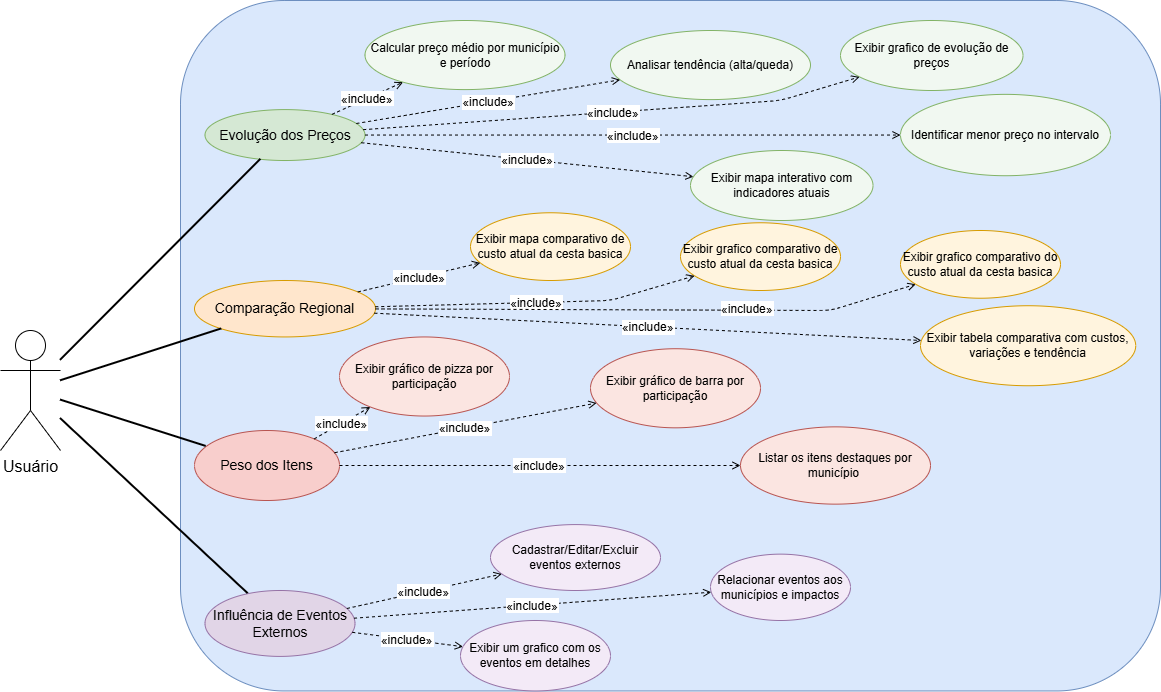

The diagram above was exported from draw.io. Its source (the exported page's mxGraphModel, read from the mxfile embedded in the PNG):
<mxGraphModel dx="1678" dy="1984" grid="1" gridSize="10" guides="1" tooltips="1" connect="1" arrows="1" fold="1" page="1" pageScale="1" pageWidth="850" pageHeight="1100" background="#FFFFFF" math="0" shadow="0">
  <root>
    <mxCell id="0" />
    <mxCell id="1" parent="0" />
    <mxCell id="actorUsuario" value="Usuário" style="shape=umlActor;verticalLabelPosition=bottom;verticalAlign=top;html=1;fontSize=16;" parent="1" vertex="1">
      <mxGeometry x="60" y="280" width="60" height="120" as="geometry" />
    </mxCell>
    <mxCell id="sistema" value="" style="rounded=1;whiteSpace=wrap;html=1;fontSize=14;strokeColor=#6c8ebf;fillColor=#dae8fc;" parent="1" vertex="1">
      <mxGeometry x="240" y="-50" width="980" height="690.45" as="geometry" />
    </mxCell>
    <mxCell id="ucEvolucao" value="Evolução dos Preços" style="ellipse;whiteSpace=wrap;html=1;fontSize=14;strokeColor=#82b366;fillColor=#d5e8d4;" parent="sistema" vertex="1">
      <mxGeometry x="24.5" y="109.09" width="160" height="50.91" as="geometry" />
    </mxCell>
    <mxCell id="ucMedia" value="Calcular preço médio por município e período" style="ellipse;whiteSpace=wrap;html=1;fontSize=12;strokeColor=#82b366;fillColor=#f1f8f1;" parent="sistema" vertex="1">
      <mxGeometry x="184.5" y="20" width="200" height="69.09" as="geometry" />
    </mxCell>
    <mxCell id="ucMenorPreco" value="Identificar menor preço no intervalo" style="ellipse;whiteSpace=wrap;html=1;fontSize=12;strokeColor=#82b366;fillColor=#f1f8f1;" parent="sistema" vertex="1">
      <mxGeometry x="720" y="93.85999999999999" width="210" height="81.36" as="geometry" />
    </mxCell>
    <mxCell id="ucTendencia" value="Analisar tendência (alta/queda)" style="ellipse;whiteSpace=wrap;html=1;fontSize=12;strokeColor=#82b366;fillColor=#f1f8f1;" parent="sistema" vertex="1">
      <mxGeometry x="430" y="30" width="200" height="69.09" as="geometry" />
    </mxCell>
    <mxCell id="ucMapa" value="Exibir mapa interativo com indicadores atuais" style="ellipse;whiteSpace=wrap;html=1;fontSize=12;strokeColor=#82b366;fillColor=#f1f8f1;" parent="sistema" vertex="1">
      <mxGeometry x="510" y="150" width="182.5" height="70" as="geometry" />
    </mxCell>
    <mxCell id="ucComparacao" value="Comparação Regional" style="ellipse;whiteSpace=wrap;html=1;fontSize=14;strokeColor=#d79b00;fillColor=#ffe6cc;" parent="sistema" vertex="1">
      <mxGeometry x="14" y="280" width="181" height="56.44" as="geometry" />
    </mxCell>
    <mxCell id="ucGraficoComparativo" value="Exibir mapa comparativo de custo atual da cesta basica" style="ellipse;whiteSpace=wrap;html=1;fontSize=12;strokeColor=#d79b00;fillColor=#fff4de;" parent="sistema" vertex="1">
      <mxGeometry x="290" y="212.27" width="160" height="67.73" as="geometry" />
    </mxCell>
    <mxCell id="ucTabelaResumo" value="Exibir tabela comparativa com custos, variações e tendência" style="ellipse;whiteSpace=wrap;html=1;fontSize=12;strokeColor=#d79b00;fillColor=#fff4de;" parent="sistema" vertex="1">
      <mxGeometry x="740" y="305.23" width="215.23" height="80" as="geometry" />
    </mxCell>
    <mxCell id="ucPesoItens" value="Peso dos Itens" style="ellipse;whiteSpace=wrap;html=1;fontSize=14;strokeColor=#b85450;fillColor=#f8cecc;" parent="sistema" vertex="1">
      <mxGeometry x="14" y="430" width="145" height="70" as="geometry" />
    </mxCell>
    <mxCell id="ucGraficoPizza" value="Exibir gráfico de pizza por participação" style="ellipse;whiteSpace=wrap;html=1;fontSize=12;strokeColor=#b85450;fillColor=#fbe5e1;" parent="sistema" vertex="1">
      <mxGeometry x="159" y="336.44" width="170" height="79.09" as="geometry" />
    </mxCell>
    <mxCell id="ucListaItens" value="Listar os itens destaques por município&amp;nbsp;" style="ellipse;whiteSpace=wrap;html=1;fontSize=12;strokeColor=#b85450;fillColor=#fbe5e1;" parent="sistema" vertex="1">
      <mxGeometry x="560" y="426.36" width="190" height="77.27" as="geometry" />
    </mxCell>
    <mxCell id="ucEventos" value="Influência de Eventos Externos" style="ellipse;whiteSpace=wrap;html=1;fontSize=14;strokeColor=#9673a6;fillColor=#e1d5e7;" parent="sistema" vertex="1">
      <mxGeometry x="24.5" y="590" width="150" height="65.91" as="geometry" />
    </mxCell>
    <mxCell id="ucCrudEventos" value="Cadastrar/Editar/Excluir eventos externos" style="ellipse;whiteSpace=wrap;html=1;fontSize=12;strokeColor=#9673a6;fillColor=#f3eaf7;" parent="sistema" vertex="1">
      <mxGeometry x="310" y="524.09" width="170" height="65.91" as="geometry" />
    </mxCell>
    <mxCell id="ucListarEventos" value="Exibir um grafico com os eventos em detalhes" style="ellipse;whiteSpace=wrap;html=1;fontSize=12;strokeColor=#9673a6;fillColor=#f3eaf7;" parent="sistema" vertex="1">
      <mxGeometry x="280" y="620" width="150" height="70.45" as="geometry" />
    </mxCell>
    <mxCell id="ucRelacionarEventos" value="Relacionar eventos aos municípios e impactos" style="ellipse;whiteSpace=wrap;html=1;fontSize=12;strokeColor=#9673a6;fillColor=#f3eaf7;" parent="sistema" vertex="1">
      <mxGeometry x="530" y="553.64" width="140" height="66.36" as="geometry" />
    </mxCell>
    <mxCell id="includeEvolucaoMedia" value="«include»" style="endArrow=open;endFill=0;dashed=1;fontSize=12;" parent="sistema" source="ucEvolucao" target="ucMedia" edge="1">
      <mxGeometry relative="1" as="geometry" />
    </mxCell>
    <mxCell id="includeEvolucaoMenor" value="«include»" style="endArrow=open;endFill=0;dashed=1;fontSize=12;" parent="sistema" source="ucEvolucao" target="ucMenorPreco" edge="1">
      <mxGeometry relative="1" as="geometry" />
    </mxCell>
    <mxCell id="includeEvolucaoTendencia" value="«include»" style="endArrow=open;endFill=0;dashed=1;fontSize=12;" parent="sistema" source="ucEvolucao" target="ucTendencia" edge="1">
      <mxGeometry relative="1" as="geometry" />
    </mxCell>
    <mxCell id="includeEvolucaoMapa" value="«include»" style="endArrow=open;endFill=0;dashed=1;fontSize=12;" parent="sistema" source="ucEvolucao" target="ucMapa" edge="1">
      <mxGeometry relative="1" as="geometry" />
    </mxCell>
    <mxCell id="includeComparacaoGrafico" value="«include»" style="endArrow=open;endFill=0;dashed=1;fontSize=12;" parent="sistema" source="ucComparacao" target="ucGraficoComparativo" edge="1">
      <mxGeometry relative="1" as="geometry" />
    </mxCell>
    <mxCell id="includeComparacaoTabela" value="«include»" style="endArrow=open;endFill=0;dashed=1;fontSize=12;" parent="sistema" source="ucComparacao" target="ucTabelaResumo" edge="1">
      <mxGeometry relative="1" as="geometry" />
    </mxCell>
    <mxCell id="includePesoPizza" value="«include»" style="endArrow=open;endFill=0;dashed=1;fontSize=12;" parent="sistema" source="ucPesoItens" target="ucGraficoPizza" edge="1">
      <mxGeometry relative="1" as="geometry" />
    </mxCell>
    <mxCell id="includePesoLista" value="«include»" style="endArrow=open;endFill=0;dashed=1;fontSize=12;" parent="sistema" source="ucPesoItens" target="ucListaItens" edge="1">
      <mxGeometry relative="1" as="geometry" />
    </mxCell>
    <mxCell id="includeEventosCrud" value="«include»" style="endArrow=open;endFill=0;dashed=1;fontSize=12;" parent="sistema" source="ucEventos" target="ucCrudEventos" edge="1">
      <mxGeometry relative="1" as="geometry" />
    </mxCell>
    <mxCell id="includeEventosListar" value="«include»" style="endArrow=open;endFill=0;dashed=1;fontSize=12;" parent="sistema" source="ucEventos" target="ucListarEventos" edge="1">
      <mxGeometry relative="1" as="geometry" />
    </mxCell>
    <mxCell id="includeEventosRelacionar" value="«include»" style="endArrow=open;endFill=0;dashed=1;fontSize=12;" parent="sistema" source="ucEventos" target="ucRelacionarEventos" edge="1">
      <mxGeometry relative="1" as="geometry" />
    </mxCell>
    <mxCell id="MciVLoKcbzR25ROvY2gT-1" value="Exibir gráfico de barra por participação" style="ellipse;whiteSpace=wrap;html=1;fontSize=12;strokeColor=#b85450;fillColor=#fbe5e1;" vertex="1" parent="sistema">
      <mxGeometry x="410" y="348.22" width="170" height="79.09" as="geometry" />
    </mxCell>
    <mxCell id="MciVLoKcbzR25ROvY2gT-2" value="«include»" style="endArrow=open;endFill=0;dashed=1;fontSize=12;" edge="1" parent="sistema" source="ucPesoItens" target="MciVLoKcbzR25ROvY2gT-1">
      <mxGeometry relative="1" as="geometry">
        <mxPoint x="300" y="518" as="sourcePoint" />
        <mxPoint x="362" y="500" as="targetPoint" />
      </mxGeometry>
    </mxCell>
    <mxCell id="MciVLoKcbzR25ROvY2gT-3" value="Exibir grafico de evolução de preços" style="ellipse;whiteSpace=wrap;html=1;fontSize=12;strokeColor=#82b366;fillColor=#f1f8f1;" vertex="1" parent="sistema">
      <mxGeometry x="660" y="20" width="182.5" height="70" as="geometry" />
    </mxCell>
    <mxCell id="MciVLoKcbzR25ROvY2gT-4" value="«include»" style="endArrow=open;endFill=0;dashed=1;fontSize=12;" edge="1" parent="sistema" source="ucEvolucao" target="MciVLoKcbzR25ROvY2gT-3">
      <mxGeometry relative="1" as="geometry">
        <mxPoint x="460" y="170" as="sourcePoint" />
        <mxPoint x="792" y="204" as="targetPoint" />
        <Array as="points">
          <mxPoint x="600" y="100" />
        </Array>
      </mxGeometry>
    </mxCell>
    <mxCell id="MciVLoKcbzR25ROvY2gT-5" value="Exibir grafico comparativo de custo atual&amp;nbsp;da cesta basica" style="ellipse;whiteSpace=wrap;html=1;fontSize=12;strokeColor=#d79b00;fillColor=#fff4de;" vertex="1" parent="sistema">
      <mxGeometry x="500" y="222.27" width="160" height="67.73" as="geometry" />
    </mxCell>
    <mxCell id="MciVLoKcbzR25ROvY2gT-6" value="«include»" style="endArrow=open;endFill=0;dashed=1;fontSize=12;" edge="1" parent="sistema" source="ucComparacao" target="MciVLoKcbzR25ROvY2gT-5">
      <mxGeometry relative="1" as="geometry">
        <mxPoint x="260" y="299" as="sourcePoint" />
        <mxPoint x="383" y="270" as="targetPoint" />
        <Array as="points">
          <mxPoint x="430" y="300" />
        </Array>
      </mxGeometry>
    </mxCell>
    <mxCell id="MciVLoKcbzR25ROvY2gT-7" value="Exibir grafico comparativo do custo atual&amp;nbsp;da cesta basica" style="ellipse;whiteSpace=wrap;html=1;fontSize=12;strokeColor=#d79b00;fillColor=#fff4de;" vertex="1" parent="sistema">
      <mxGeometry x="720" y="229.99999999999997" width="160" height="67.73" as="geometry" />
    </mxCell>
    <mxCell id="MciVLoKcbzR25ROvY2gT-8" value="«include»" style="endArrow=open;endFill=0;dashed=1;fontSize=12;" edge="1" parent="sistema" target="MciVLoKcbzR25ROvY2gT-7" source="ucComparacao">
      <mxGeometry x="0.3647" y="2" relative="1" as="geometry">
        <mxPoint x="410" y="306" as="sourcePoint" />
        <mxPoint x="598" y="270" as="targetPoint" />
        <Array as="points">
          <mxPoint x="650" y="310" />
        </Array>
        <mxPoint as="offset" />
      </mxGeometry>
    </mxCell>
    <mxCell id="relUsuarioEvolucao" style="endArrow=none;startArrow=none;strokeWidth=2;" parent="1" source="actorUsuario" target="ucEvolucao" edge="1">
      <mxGeometry relative="1" as="geometry" />
    </mxCell>
    <mxCell id="relUsuarioComparacao" style="endArrow=none;startArrow=none;strokeWidth=2;" parent="1" source="actorUsuario" target="ucComparacao" edge="1">
      <mxGeometry relative="1" as="geometry" />
    </mxCell>
    <mxCell id="relUsuarioPeso" style="endArrow=none;startArrow=none;strokeWidth=2;" parent="1" source="actorUsuario" target="ucPesoItens" edge="1">
      <mxGeometry relative="1" as="geometry" />
    </mxCell>
    <mxCell id="relUsuarioEventos" style="endArrow=none;startArrow=none;strokeWidth=2;" parent="1" source="actorUsuario" target="ucEventos" edge="1">
      <mxGeometry relative="1" as="geometry" />
    </mxCell>
  </root>
</mxGraphModel>